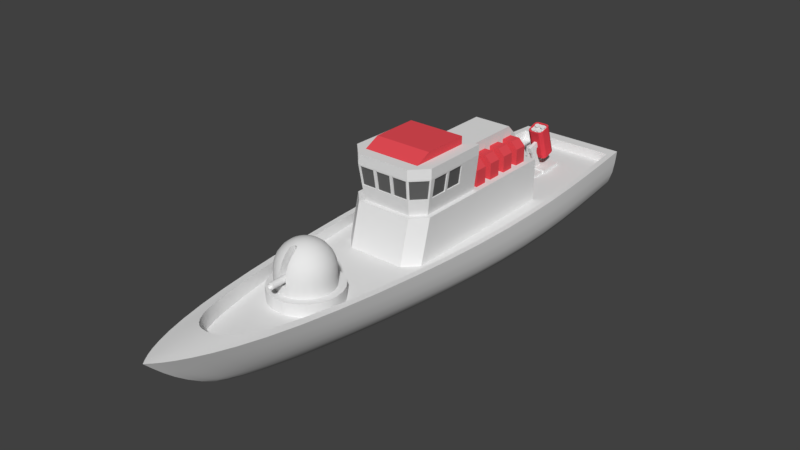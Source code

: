 # Source: AttackCraft.blend  (saved by Blender 2.77.0; exported with 4.5.12 LTS)
import bpy
from mathutils import Matrix  # noqa: F401  (used for matrix-valued properties, if any)

bpy.ops.wm.read_factory_settings(use_empty=True)
scene = bpy.context.scene
scene.name = 'Scene'

# ---- collections
col_collection_1 = bpy.data.collections.new('Collection 1'); scene.collection.children.link(col_collection_1)

# ---- materials (node trees are filled in below, after node groups)
mat_material = bpy.data.materials.new('Material')
mat_material.alpha_threshold = 0.0
mat_material.use_transparent_shadow = False
mat_material.roughness = 0.5
mat_material_001 = bpy.data.materials.new('Material.001')
mat_material_001.alpha_threshold = 0.0
mat_material_001.use_transparent_shadow = False
mat_material_001.diffuse_color = (0.8, 0.05668, 0.07841, 1.0)
mat_material_001.roughness = 0.5
mat_material_002 = bpy.data.materials.new('Material.002')
mat_material_002.alpha_threshold = 0.0
mat_material_002.use_transparent_shadow = False
mat_material_002.roughness = 0.5
mat_material_003 = bpy.data.materials.new('Material.003')
mat_material_003.alpha_threshold = 0.0
mat_material_003.use_transparent_shadow = False
mat_material_003.diffuse_color = (0.8, 0.07375, 0.09216, 1.0)
mat_material_003.roughness = 0.5
mat_material_004 = bpy.data.materials.new('Material.004')
mat_material_004.alpha_threshold = 0.0
mat_material_004.use_transparent_shadow = False
mat_material_004.diffuse_color = (0.1282, 0.1282, 0.1282, 1.0)
mat_material_004.roughness = 0.5

# ---- material node trees

# ---- world
world_world = bpy.data.worlds.new('World'); scene.world = world_world
world_world.color = (0.05088, 0.05088, 0.05088)
world_world.use_sun_shadow = False
world_world.sun_shadow_jitter_overblur = 0.0
world_world.cycles.sampling_method = 'MANUAL'

# ---- meshes
me_cube_003 = bpy.data.meshes.new('Cube.003')
me_cube_003.from_pydata([(0.2, -1.0, 0.0), (0.2, -1.0, 0.1548), (0.2, 1.0, 0.0), (0.2, 1.0, 0.1548), (0.7, -1.0, 0.0), (0.7, -1.0, 0.1548), (0.7, 1.0, 0.0), (0.7, 1.0, 0.1548), (-0.2, -1.0, 0.0), (-0.2, -1.0, 0.1548), (-0.2, 1.0, 0.0), (-0.2, 1.0, 0.1548), (-0.7, -1.0, 0.0), (-0.7, -1.0, 0.1548), (-0.7, 1.0, 0.0), (-0.7, 1.0, 0.1548), (0.7631, -0.3525, 0.0149), (0.7631, -0.3525, 0.2133), (0.7631, 0.3525, 0.0149), (0.7631, 0.3525, 0.2133), (-0.7631, -0.3525, 0.0149), (-0.7631, -0.3525, 0.2133), (-0.7631, 0.3525, 0.0149), (-0.7631, 0.3525, 0.2133), (0.1968, -0.1792, 0.2133), (0.1968, 0.1792, 0.2133), (0.1019, -0.1792, 0.2133), (0.1019, 0.1792, 0.2133), (0.1968, -0.2105, 0.9759), (0.1968, -0.5044, 0.8498), (0.1019, -0.2105, 0.9759), (0.1019, -0.5044, 0.8498), (0.1968, -0.2105, 1.289), (0.1968, -0.5044, 1.289), (0.1019, -0.2105, 1.289), (0.1019, -0.5044, 1.289), (-0.1019, -0.1792, 0.2133), (-0.1019, 0.1792, 0.2133), (-0.1968, -0.1792, 0.2133), (-0.1968, 0.1792, 0.2133), (-0.1019, -0.2105, 0.9759), (-0.1019, -0.5044, 0.8498), (-0.1968, -0.2105, 0.9759), (-0.1968, -0.5044, 0.8498), (-0.1019, -0.2105, 1.289), (-0.1019, -0.5044, 1.289), (-0.1968, -0.2105, 1.289), (-0.1968, -0.5044, 1.289), (0.08138, 0.09011, 1.139), (0.08138, -0.4641, 0.9529), (-0.08138, 0.09011, 1.139), (-0.08138, -0.4641, 0.9529), (0.08138, -0.002595, 1.415), (0.08138, -0.5568, 1.228), (-0.08138, -0.002595, 1.415), (-0.08138, -0.5568, 1.228), (-0.3974, 0.4311, 0.548), (-0.2309, 0.2729, 0.4961), (-0.3486, 0.3192, 0.5113), (-0.2309, -0.2071, 1.96), (-0.3974, -0.04885, 2.012), (-0.3486, -0.1607, 1.975), (-0.2309, 1.028, 0.7437), (-0.3974, 0.8698, 0.6918), (-0.3486, 0.9817, 0.7285), (-0.3974, 0.3899, 2.156), (-0.2309, 0.5481, 2.208), (-0.3486, 0.5018, 2.193), (0.2309, 0.2729, 0.4961), (0.3974, 0.4311, 0.548), (0.3486, 0.3192, 0.5113), (0.3974, -0.04885, 2.012), (0.2309, -0.2071, 1.96), (0.3486, -0.1607, 1.975), (0.3974, 0.8698, 0.6918), (0.2309, 1.028, 0.7437), (0.3486, 0.9817, 0.7285), (0.2309, 0.5481, 2.208), (0.3974, 0.3899, 2.156), (0.3486, 0.5018, 2.193), (0.3307, 0.01452, 2.033), (0.1642, -0.1437, 1.981), (0.2819, -0.09735, 1.996), (0.1642, 0.4847, 2.187), (0.3307, 0.3265, 2.135), (0.2819, 0.4384, 2.172), (-0.3307, 0.3265, 2.135), (-0.1642, 0.4847, 2.187), (-0.2819, 0.4384, 2.172), (-0.1642, -0.1437, 1.981), (-0.3307, 0.01452, 2.033), (-0.2819, -0.09735, 1.996), (0.3307, 0.3468, 2.073), (0.1642, 0.505, 2.125), (0.2819, 0.4587, 2.11), (0.1642, -0.1234, 1.919), (0.3307, 0.03483, 1.971), (0.2819, -0.07704, 1.934), (-0.3307, 0.03483, 1.971), (-0.1642, -0.1234, 1.919), (-0.2819, -0.07704, 1.934), (-0.1642, 0.505, 2.125), (-0.3307, 0.3468, 2.073), (-0.2819, 0.4587, 2.11), (0.1589, 0.4255, 2.141), (0.1589, 0.4108, 2.186), (0.2331, 0.4026, 2.133), (0.2331, 0.3879, 2.178), (0.2789, 0.3427, 2.114), (0.2789, 0.328, 2.159), (0.2789, 0.2686, 2.09), (0.2789, 0.2539, 2.134), (0.2331, 0.2087, 2.07), (0.2331, 0.194, 2.115), (0.1589, 0.1859, 2.062), (0.1589, 0.1712, 2.107), (0.08483, 0.2087, 2.07), (0.08483, 0.194, 2.115), (0.03902, 0.2686, 2.09), (0.03902, 0.2539, 2.134), (0.03902, 0.3427, 2.114), (0.03902, 0.328, 2.159), (0.08483, 0.4026, 2.133), (0.08483, 0.3879, 2.178), (-0.1589, 0.4255, 2.141), (-0.1589, 0.4108, 2.186), (-0.08483, 0.4026, 2.133), (-0.08483, 0.3879, 2.178), (-0.03902, 0.3427, 2.114), (-0.03902, 0.328, 2.159), (-0.03902, 0.2686, 2.09), (-0.03902, 0.2539, 2.134), (-0.08483, 0.2087, 2.07), (-0.08483, 0.194, 2.115), (-0.1589, 0.1859, 2.062), (-0.1589, 0.1712, 2.107), (-0.2331, 0.2087, 2.07), (-0.2331, 0.194, 2.115), (-0.2789, 0.2686, 2.09), (-0.2789, 0.2539, 2.134), (-0.2789, 0.3427, 2.114), (-0.2789, 0.328, 2.159), (-0.2331, 0.4026, 2.133), (-0.2331, 0.3879, 2.178), (0.1589, 0.1234, 2.042), (0.1589, 0.1087, 2.087), (0.2331, 0.1005, 2.034), (0.2331, 0.08584, 2.079), (0.2789, 0.04063, 2.015), (0.2789, 0.02593, 2.06), (0.2789, -0.03342, 1.99), (0.2789, -0.04812, 2.035), (0.2331, -0.09333, 1.971), (0.2331, -0.108, 2.016), (0.1589, -0.1162, 1.963), (0.1589, -0.1309, 2.008), (0.08483, -0.09333, 1.971), (0.08483, -0.108, 2.016), (0.03902, -0.03342, 1.99), (0.03902, -0.04812, 2.035), (0.03902, 0.04063, 2.015), (0.03902, 0.02593, 2.06), (0.08483, 0.1005, 2.034), (0.08483, 0.08584, 2.079), (-0.1589, 0.1234, 2.042), (-0.1589, 0.1087, 2.087), (-0.08483, 0.1005, 2.034), (-0.08483, 0.08584, 2.079), (-0.03902, 0.04063, 2.015), (-0.03902, 0.02593, 2.06), (-0.03902, -0.03342, 1.99), (-0.03902, -0.04812, 2.035), (-0.08483, -0.09333, 1.971), (-0.08483, -0.108, 2.016), (-0.1589, -0.1162, 1.963), (-0.1589, -0.1309, 2.008), (-0.2331, -0.09333, 1.971), (-0.2331, -0.108, 2.016), (-0.2789, -0.03342, 1.99), (-0.2789, -0.04812, 2.035), (-0.2789, 0.04063, 2.015), (-0.2789, 0.02593, 2.06), (-0.2331, 0.1005, 2.034), (-0.2331, 0.08584, 2.079)], [], [(1, 3, 2, 0), (3, 7, 6, 2), (7, 5, 4, 6), (5, 1, 0, 4), (0, 2, 6, 4), (5, 7, 3, 1), (9, 8, 10, 11), (11, 10, 14, 15), (15, 14, 12, 13), (13, 12, 8, 9), (8, 12, 14, 10), (13, 9, 11, 15), (19, 17, 16, 18), (23, 22, 20, 21), (19, 23, 21, 17), (17, 21, 20, 16), (18, 22, 23, 19), (28, 30, 34, 32), (25, 27, 30, 28), (24, 25, 28, 29), (26, 24, 29, 31), (27, 26, 31, 30), (32, 34, 35, 33), (29, 28, 32, 33), (31, 29, 33, 35), (30, 31, 35, 34), (40, 42, 46, 44), (37, 39, 42, 40), (36, 37, 40, 41), (38, 36, 41, 43), (39, 38, 43, 42), (44, 46, 47, 45), (41, 40, 44, 45), (43, 41, 45, 47), (42, 43, 47, 46), (49, 48, 52, 53), (51, 49, 53, 55), (50, 51, 55, 54), (53, 52, 54, 55), (49, 51, 50, 48), (58, 56, 63, 64, 62, 75, 76, 74, 69, 70, 68, 57), (72, 59, 57, 68), (77, 66, 87, 83), (71, 78, 84, 80), (59, 72, 81, 89), (78, 71, 69, 74), (66, 77, 75, 62), (65, 60, 90, 86), (95, 97, 96, 92, 94, 93, 101, 103, 102, 98, 100, 99), (83, 87, 101, 93), (80, 84, 92, 96), (86, 90, 98, 102), (89, 81, 95, 99), (57, 59, 61, 58), (58, 61, 60, 56), (66, 62, 64, 67), (67, 64, 63, 65), (78, 74, 76, 79), (79, 76, 75, 77), (72, 68, 70, 73), (73, 70, 69, 71), (81, 72, 73, 82), (82, 73, 71, 80), (77, 83, 85, 79), (79, 85, 84, 78), (65, 86, 88, 67), (67, 88, 87, 66), (59, 89, 91, 61), (61, 91, 90, 60), (89, 99, 100, 91), (91, 100, 98, 90), (101, 87, 88, 103), (103, 88, 86, 102), (80, 96, 97, 82), (82, 97, 95, 81), (92, 84, 85, 94), (94, 85, 83, 93), (60, 65, 63, 56), (104, 105, 107, 106), (106, 107, 109, 108), (108, 109, 111, 110), (110, 111, 113, 112), (112, 113, 115, 114), (114, 115, 117, 116), (116, 117, 119, 118), (118, 119, 121, 120), (107, 105, 123, 121, 119, 117, 115, 113, 111, 109), (120, 121, 123, 122), (122, 123, 105, 104), (124, 125, 127, 126), (126, 127, 129, 128), (128, 129, 131, 130), (130, 131, 133, 132), (132, 133, 135, 134), (134, 135, 137, 136), (136, 137, 139, 138), (138, 139, 141, 140), (127, 125, 143, 141, 139, 137, 135, 133, 131, 129), (140, 141, 143, 142), (142, 143, 125, 124), (144, 145, 147, 146), (146, 147, 149, 148), (148, 149, 151, 150), (150, 151, 153, 152), (152, 153, 155, 154), (154, 155, 157, 156), (156, 157, 159, 158), (158, 159, 161, 160), (147, 145, 163, 161, 159, 157, 155, 153, 151, 149), (160, 161, 163, 162), (162, 163, 145, 144), (164, 165, 167, 166), (166, 167, 169, 168), (168, 169, 171, 170), (170, 171, 173, 172), (172, 173, 175, 174), (174, 175, 177, 176), (176, 177, 179, 178), (178, 179, 181, 180), (167, 165, 183, 181, 179, 177, 175, 173, 171, 169), (180, 181, 183, 182), (182, 183, 165, 164)])
me_cube_003.polygons.foreach_set('use_smooth', [True] * 122)
me_cube_003.polygons.foreach_set('material_index', [0, 0, 0, 0, 0, 0, 0, 0, 0, 0, 0, 0, 0, 0, 0, 0, 0, 0, 0, 0, 0, 0, 0, 0, 0, 0, 0, 0, 0, 0, 0, 0, 0, 0, 0, 0, 0, 0, 0, 0, 1, 1, 1, 1, 1, 1, 1, 1, 0, 1, 1, 1, 1, 1, 1, 1, 1, 1, 1, 1, 1, 1, 1, 1, 1, 1, 1, 1, 1, 1, 1, 1, 1, 1, 1, 1, 1, 1, 0, 0, 0, 0, 0, 0, 0, 0, 0, 0, 0, 0, 0, 0, 0, 0, 0, 0, 0, 0, 0, 0, 0, 0, 0, 0, 0, 0, 0, 0, 0, 0, 0, 0, 0, 0, 0, 0, 0, 0, 0, 0, 0, 0])
_k = set([(56, 60), (57, 59), (62, 66), (63, 65), (68, 72), (69, 71), (74, 78), (75, 77)])
me_cube_003.attributes.new('sharp_edge', 'BOOLEAN', 'EDGE').data.foreach_set('value', [ (min(e.vertices), max(e.vertices)) in _k for e in me_cube_003.edges])
me_cube_003.materials.append(mat_material)
me_cube_003.materials.append(mat_material_001)
me_cube_003.use_remesh_preserve_volume = False
me_cube_003.use_remesh_preserve_attributes = False
me_cube_003.use_mirror_vertex_groups = False
me_cube_003.update()
me_cube_001 = bpy.data.meshes.new('Cube.001')
me_cube_001.from_pydata([(1.62, -6.47, 0.6148), (1.565, -6.89, 0.6148), (1.403, -7.28, 0.6148), (1.146, -7.616, 0.6148), (0.8101, -7.873, 0.6148), (0.4193, -8.035, 0.6148), (-0.4193, -8.035, 0.6148), (-0.8101, -7.873, 0.6148), (-1.146, -7.616, 0.6148), (-1.403, -7.28, 0.6148), (-1.565, -6.89, 0.6148), (-1.62, -6.47, 0.6148), (-1.565, -6.051, 0.6148), (-1.403, -5.66, 0.6148), (-1.146, -5.325, 0.6148), (-0.8101, -5.067, 0.6148), (-0.4193, -4.905, 0.6148), (-3.066e-07, -4.85, 0.6148), (0.4193, -4.905, 0.6148), (0.8101, -5.067, 0.6148), (1.146, -5.325, 0.6148), (1.403, -5.66, 0.6148), (1.565, -6.051, 0.6148), (0.2108, -8.063, 0.6148), (-0.2108, -8.063, 0.6148), (1.62, -6.47, -0.02186), (1.565, -6.89, -0.02186), (1.403, -7.28, -0.02186), (1.146, -7.616, -0.02186), (0.8101, -7.873, -0.02186), (0.4193, -8.035, -0.02186), (-0.8101, -7.873, -0.02186), (-0.4193, -8.035, -0.02186), (-1.146, -7.616, -0.02186), (-1.403, -7.28, -0.02186), (-1.565, -6.89, -0.02186), (-1.62, -6.47, -0.02186), (-1.565, -6.051, -0.02186), (-1.403, -5.66, -0.02186), (-1.146, -5.325, -0.02186), (-0.8101, -5.067, -0.02186), (-0.4193, -4.905, -0.02186), (-3.085e-07, -4.85, -0.02186), (0.4193, -4.905, -0.02186), (0.8101, -5.067, -0.02186), (1.146, -5.325, -0.02186), (1.403, -5.66, -0.02186), (1.565, -6.051, -0.02186), (-0.2108, -8.063, -0.02186), (0.2108, -8.063, -0.02186)], [], [(1, 0, 22, 21, 20, 19, 18, 17, 16, 15, 14, 13, 12, 11, 10, 9, 8, 7, 6, 24, 23, 5, 4, 3, 2), (26, 27, 28, 29, 30, 49, 48, 32, 31, 33, 34, 35, 36, 37, 38, 39, 40, 41, 42, 43, 44, 45, 46, 47, 25), (20, 21, 46, 45), (13, 14, 39, 38), (6, 7, 31, 32), (21, 22, 47, 46), (14, 15, 40, 39), (7, 8, 33, 31), (22, 0, 25, 47), (15, 16, 41, 40), (8, 9, 34, 33), (23, 24, 48, 49), (0, 1, 26, 25), (16, 17, 42, 41), (9, 10, 35, 34), (24, 6, 32, 48), (1, 2, 27, 26), (17, 18, 43, 42), (10, 11, 36, 35), (5, 23, 49, 30), (2, 3, 28, 27), (18, 19, 44, 43), (11, 12, 37, 36), (3, 4, 29, 28), (19, 20, 45, 44), (12, 13, 38, 37), (4, 5, 30, 29)])
me_cube_001.polygons.foreach_set('use_smooth', [True] * 27)
me_cube_001.use_remesh_preserve_volume = False
me_cube_001.use_remesh_preserve_attributes = False
me_cube_001.use_mirror_vertex_groups = False
me_cube_001.update()
me_sphere = bpy.data.meshes.new('Sphere')
me_sphere.from_pydata([(0.3309, -4.997e-08, 1.235), (0.6393, -9.653e-08, 1.107), (0.9041, -1.365e-07, 0.9041), (1.107, -1.672e-07, 0.6393), (1.235, -1.865e-07, 0.3309), (1.279, -1.931e-07, 9.653e-08), (0.3197, -0.08565, 1.235), (0.6175, -0.1655, 1.107), (0.8733, -0.234, 0.9041), (1.07, -0.2866, 0.6393), (1.193, -0.3197, 0.3309), (1.235, -0.3309, 9.653e-08), (0.2866, -0.1655, 1.235), (0.5537, -0.3197, 1.107), (0.783, -0.4521, 0.9041), (0.959, -0.5537, 0.6393), (1.07, -0.6175, 0.3309), (1.107, -0.6393, 9.653e-08), (0.234, -0.234, 1.235), (0.4521, -0.4521, 1.107), (0.6393, -0.6393, 0.9041), (0.783, -0.783, 0.6393), (0.8733, -0.8733, 0.3309), (0.9041, -0.9041, 9.653e-08), (0.1655, -0.2866, 1.235), (0.3197, -0.5537, 1.107), (0.4521, -0.783, 0.9041), (0.5537, -0.959, 0.6393), (0.6175, -1.07, 0.3309), (0.6393, -1.107, 9.653e-08), (0.08565, -0.3197, 1.235), (0.234, -0.8733, 0.9041), (0.2866, -1.07, 0.6393), (0.3197, -1.193, 0.3309), (0.3309, -1.235, 9.653e-08), (4.624e-07, -0.3309, 1.235), (-0.08565, -0.3197, 1.235), (-0.08273, -0.4742, 1.171), (-0.234, -0.8733, 0.9041), (-0.2866, -1.07, 0.6393), (-0.3197, -1.193, 0.3309), (-0.3309, -1.235, 9.653e-08), (-0.1655, -0.2866, 1.235), (-0.3197, -0.5537, 1.107), (-0.4521, -0.783, 0.9041), (-0.5537, -0.959, 0.6393), (-0.6175, -1.07, 0.3309), (-0.6393, -1.107, 9.653e-08), (8.5e-07, 3.521e-07, 1.279), (-0.234, -0.234, 1.235), (-0.4521, -0.4521, 1.107), (-0.6393, -0.6393, 0.9041), (-0.783, -0.783, 0.6393), (-0.8733, -0.8733, 0.3309), (-0.9041, -0.9041, 9.653e-08), (-0.2866, -0.1655, 1.235), (-0.5537, -0.3197, 1.107), (-0.783, -0.4521, 0.9041), (-0.959, -0.5537, 0.6393), (-1.07, -0.6175, 0.3309), (-1.107, -0.6393, 9.653e-08), (-0.3197, -0.08565, 1.235), (-0.6175, -0.1655, 1.107), (-0.8733, -0.234, 0.9041), (-1.07, -0.2866, 0.6393), (-1.193, -0.3197, 0.3309), (-1.235, -0.3309, 9.653e-08), (-0.3309, 3.594e-08, 1.235), (-0.6393, 1.873e-07, 1.107), (-0.9041, 3.226e-07, 0.9041), (-1.107, 2.389e-07, 0.6393), (-1.235, 2.582e-07, 0.3309), (-1.279, 3.029e-07, 9.653e-08), (-0.3197, 0.08565, 1.235), (-0.6175, 0.1655, 1.107), (-0.8733, 0.234, 0.9041), (-1.07, 0.2866, 0.6393), (-1.193, 0.3197, 0.3309), (-1.235, 0.3309, 9.653e-08), (-0.2866, 0.1655, 1.235), (-0.5537, 0.3197, 1.107), (-0.783, 0.4521, 0.9041), (-0.959, 0.5537, 0.6393), (-1.07, 0.6175, 0.3309), (-1.107, 0.6393, 9.653e-08), (1.279, -1.931e-07, -0.7209), (1.235, -0.3309, -0.7209), (1.107, -0.6393, -0.7209), (-0.234, 0.234, 1.235), (-0.4521, 0.4521, 1.107), (-0.6393, 0.6393, 0.9041), (-0.783, 0.783, 0.6393), (-0.8733, 0.8733, 0.3309), (-0.9041, 0.9041, 9.653e-08), (0.9041, -0.9041, -0.7209), (0.6393, -1.107, -0.7209), (0.3309, -1.235, -0.7209), (-0.3309, -1.235, -0.7209), (-0.1655, 0.2866, 1.235), (-0.3197, 0.5537, 1.107), (-0.4521, 0.783, 0.9041), (-0.5537, 0.959, 0.6393), (-0.6175, 1.07, 0.3309), (-0.6393, 1.107, 9.653e-08), (-0.6393, -1.107, -0.7209), (-0.9041, -0.9041, -0.7209), (-1.107, -0.6393, -0.7209), (-1.235, -0.3309, -0.7209), (-1.279, 3.029e-07, -0.7209), (-0.08565, 0.3197, 1.235), (-0.1655, 0.6175, 1.107), (-0.234, 0.8733, 0.9041), (-0.2866, 1.07, 0.6393), (-0.3197, 1.193, 0.3309), (-0.3309, 1.235, 9.653e-08), (-1.235, 0.3309, -0.7209), (-1.107, 0.6393, -0.7209), (-0.9041, 0.9041, -0.7209), (-0.6393, 1.107, -0.7209), (-0.3309, 1.235, -0.7209), (5.718e-07, 0.3309, 1.235), (6.946e-07, 0.6393, 1.107), (7.632e-07, 0.9041, 0.9041), (7.939e-07, 1.107, 0.6393), (6.988e-07, 1.235, 0.3309), (6.673e-07, 1.279, 9.653e-08), (6.673e-07, 1.279, -0.7209), (0.3309, 1.235, -0.7209), (0.6393, 1.107, -0.7209), (0.9041, 0.9041, -0.7209), (1.107, 0.6393, -0.7209), (0.08565, 0.3197, 1.235), (0.1655, 0.6175, 1.107), (0.234, 0.8733, 0.9041), (0.2866, 1.07, 0.6393), (0.3197, 1.193, 0.3309), (0.3309, 1.235, 9.653e-08), (1.235, 0.3309, -0.7209), (1.235, 0.3309, -0.2731), (1.107, 0.6393, -0.2731), (0.9041, 0.9041, -0.2731), (0.6393, 1.107, -0.2731), (0.1655, 0.2866, 1.235), (0.3197, 0.5537, 1.107), (0.4521, 0.783, 0.9041), (0.5537, 0.959, 0.6393), (0.6175, 1.07, 0.3309), (0.6393, 1.107, 9.653e-08), (0.3309, 1.235, -0.2731), (6.673e-07, 1.279, -0.2731), (-0.3309, 1.235, -0.2731), (-0.6393, 1.107, -0.2731), (-0.9041, 0.9041, -0.2731), (0.234, 0.234, 1.235), (0.4521, 0.4521, 1.107), (0.6393, 0.6393, 0.9041), (0.783, 0.783, 0.6393), (0.8733, 0.8733, 0.3309), (0.9041, 0.9041, 9.653e-08), (-1.107, 0.6393, -0.2731), (-1.235, 0.3309, -0.2731), (-1.279, 3.029e-07, -0.2731), (-1.235, -0.3309, -0.2731), (-1.107, -0.6393, -0.2731), (0.2866, 0.1655, 1.235), (0.5537, 0.3197, 1.107), (0.783, 0.4521, 0.9041), (0.959, 0.5537, 0.6393), (1.07, 0.6175, 0.3309), (1.107, 0.6393, 9.653e-08), (-0.9041, -0.9041, -0.2731), (-0.6393, -1.107, -0.2731), (-0.3309, -1.235, -0.2731), (0.3309, -1.235, -0.2731), (0.3197, 0.08565, 1.235), (0.6175, 0.1655, 1.107), (0.8733, 0.234, 0.9041), (1.07, 0.2866, 0.6393), (1.193, 0.3197, 0.3309), (1.235, 0.3309, 9.653e-08), (0.6393, -1.107, -0.2731), (0.9041, -0.9041, -0.2731), (1.107, -0.6393, -0.2731), (1.235, -0.3309, -0.2731), (1.279, -1.931e-07, -0.2731), (-0.1655, -0.6175, 1.107), (0.1655, -0.6175, 1.107), (0.08273, -0.4742, 1.171), (-0.1664, -0.8822, 0.9041), (0.1664, -0.8822, 0.9041), (-0.1664, -1.085, 0.6393), (0.1664, -1.085, 0.6393), (-0.1664, -1.213, 0.3309), (0.1664, -1.213, 0.3309), (-0.1664, -1.257, 9.653e-08), (0.1664, -1.257, 9.653e-08), (0.1664, -1.257, -0.7209), (-0.1664, -1.257, -0.7209), (0.1664, -1.257, -0.2731), (-0.1664, -1.257, -0.2731), (-0.1664, 0.08255, -0.2731), (0.1664, 0.08255, -0.2731)], [], [(3, 2, 8, 9), (0, 48, 6), (4, 3, 9, 10), (1, 0, 6, 7), (5, 4, 10, 11), (2, 1, 7, 8), (10, 9, 15, 16), (7, 6, 12, 13), (11, 10, 16, 17), (8, 7, 13, 14), (9, 8, 14, 15), (6, 48, 12), (15, 14, 20, 21), (12, 48, 18), (16, 15, 21, 22), (13, 12, 18, 19), (17, 16, 22, 23), (14, 13, 19, 20), (23, 22, 28, 29), (20, 19, 25, 26), (21, 20, 26, 27), (18, 48, 24), (22, 21, 27, 28), (19, 18, 24, 25), (28, 27, 32, 33), (25, 24, 30, 186), (29, 28, 33, 34), (26, 25, 186, 31), (27, 26, 31, 32), (24, 48, 30), (190, 188, 38, 39), (30, 48, 35), (192, 190, 39, 40), (188, 185, 38), (194, 192, 40, 41), (186, 30, 187), (194, 41, 172, 199), (32, 31, 189, 191), (33, 32, 191, 193), (35, 48, 36), (34, 33, 193, 195), (31, 186, 189), (40, 39, 45, 46), (185, 36, 42, 43), (41, 40, 46, 47), (38, 185, 43, 44), (39, 38, 44, 45), (36, 48, 42), (45, 44, 51, 52), (42, 48, 49), (46, 45, 52, 53), (43, 42, 49, 50), (47, 46, 53, 54), (44, 43, 50, 51), (54, 53, 59, 60), (51, 50, 56, 57), (52, 51, 57, 58), (49, 48, 55), (53, 52, 58, 59), (50, 49, 55, 56), (55, 48, 61), (59, 58, 64, 65), (56, 55, 61, 62), (60, 59, 65, 66), (57, 56, 62, 63), (58, 57, 63, 64), (64, 63, 69, 70), (61, 48, 67), (65, 64, 70, 71), (62, 61, 67, 68), (66, 65, 71, 72), (63, 62, 68, 69), (68, 67, 73, 74), (72, 71, 77, 78), (69, 68, 74, 75), (70, 69, 75, 76), (67, 48, 73), (71, 70, 76, 77), (73, 48, 79), (77, 76, 82, 83), (74, 73, 79, 80), (78, 77, 83, 84), (75, 74, 80, 81), (76, 75, 81, 82), (81, 80, 89, 90), (82, 81, 90, 91), (79, 48, 88), (141, 140, 129, 128), (83, 82, 91, 92), (182, 181, 94, 87), (80, 79, 88, 89), (170, 163, 106, 105), (84, 83, 92, 93), (160, 159, 116, 115), (89, 88, 98, 99), (181, 180, 95, 94), (93, 92, 102, 103), (90, 89, 99, 100), (150, 149, 126, 119), (91, 90, 100, 101), (173, 198, 196, 96), (88, 48, 98), (140, 139, 130, 129), (92, 91, 101, 102), (101, 100, 111, 112), (180, 173, 96, 95), (98, 48, 109), (163, 162, 107, 106), (102, 101, 112, 113), (159, 152, 117, 116), (99, 98, 109, 110), (184, 183, 86, 85), (103, 102, 113, 114), (100, 99, 110, 111), (172, 171, 104, 97), (111, 110, 121, 122), (139, 138, 137, 130), (112, 111, 122, 123), (162, 161, 108, 107), (109, 48, 120), (149, 148, 127, 126), (113, 112, 123, 124), (152, 151, 118, 117), (110, 109, 120, 121), (148, 141, 128, 127), (114, 113, 124, 125), (124, 123, 134, 135), (183, 182, 87, 86), (121, 120, 131, 132), (171, 170, 105, 104), (125, 124, 135, 136), (122, 121, 132, 133), (138, 184, 85, 137), (123, 122, 133, 134), (161, 160, 115, 108), (120, 48, 131), (151, 150, 119, 118), (134, 133, 144, 145), (131, 48, 142), (114, 125, 149, 150), (135, 134, 145, 146), (5, 11, 183, 184), (132, 131, 142, 143), (54, 60, 163, 170), (136, 135, 146, 147), (133, 132, 143, 144), (34, 195, 198, 173), (147, 146, 157, 158), (144, 143, 154, 155), (17, 23, 181, 182), (145, 144, 155, 156), (103, 114, 150, 151), (142, 48, 153), (147, 158, 140, 141), (146, 145, 156, 157), (47, 54, 170, 171), (143, 142, 153, 154), (41, 47, 171, 172), (157, 156, 167, 168), (66, 72, 161, 162), (154, 153, 164, 165), (72, 78, 160, 161), (158, 157, 168, 169), (155, 154, 165, 166), (169, 179, 138, 139), (156, 155, 166, 167), (158, 169, 139, 140), (153, 48, 164), (11, 17, 182, 183), (167, 166, 176, 177), (60, 66, 162, 163), (164, 48, 174), (84, 93, 152, 159), (168, 167, 177, 178), (136, 147, 141, 148), (165, 164, 174, 175), (23, 29, 180, 181), (169, 168, 178, 179), (166, 165, 175, 176), (93, 103, 151, 152), (179, 178, 4, 5), (176, 175, 1, 2), (179, 5, 184, 138), (177, 176, 2, 3), (78, 84, 159, 160), (174, 48, 0), (199, 172, 97, 197), (178, 177, 3, 4), (29, 34, 173, 180), (175, 174, 0, 1), (125, 136, 148, 149), (199, 197, 196, 198), (185, 37, 36), (37, 187, 35), (36, 37, 35), (187, 30, 35), (194, 199, 200), (193, 191, 201), (187, 37, 200, 201), (198, 195, 201), (192, 194, 200), (195, 193, 201), (185, 188, 200), (186, 187, 201), (199, 198, 201, 200), (189, 186, 201), (188, 190, 200), (37, 185, 200), (191, 189, 201), (190, 192, 200)])
me_sphere.polygons.foreach_set('use_smooth', [True] * 210)
me_sphere.use_remesh_preserve_volume = False
me_sphere.use_remesh_preserve_attributes = False
me_sphere.use_mirror_vertex_groups = False
me_sphere.update()
me_sphere_001 = bpy.data.meshes.new('Sphere.001')
me_sphere_001.from_pydata([(-7.441e-08, 6.147e-08, -0.156), (-3.692e-07, -1.936, -0.109), (-0.05972, 7.147e-08, -0.1442), (-0.0417, -1.936, -0.1007), (-0.1103, 8.192e-08, -0.1103), (-0.07705, -1.936, -0.07705), (-0.1442, 9.123e-08, -0.05972), (-0.1007, -1.936, -0.0417), (-0.156, 9.797e-08, 1.488e-07), (-0.109, -1.936, 1.879e-07), (-0.1442, 1.011e-07, 0.05972), (-0.1007, -1.936, 0.0417), (-0.1103, 1.002e-07, 0.1103), (-0.07705, -1.936, 0.07705), (-0.05972, 9.539e-08, 0.1442), (-0.0417, -1.936, 0.1007), (-7.441e-08, 8.735e-08, 0.156), (-3.663e-07, -1.936, 0.109), (0.05972, 7.735e-08, 0.1442), (0.0417, -1.936, 0.1007), (0.1103, 6.69e-08, 0.1103), (0.07705, -1.936, 0.07705), (0.1442, 5.759e-08, 0.05972), (0.1007, -1.936, 0.0417), (0.156, 5.085e-08, 1.488e-07), (0.109, -1.936, 2.018e-07), (0.1442, 4.769e-08, -0.05972), (0.1007, -1.936, -0.0417), (0.1103, 4.86e-08, -0.1103), (0.07705, -1.936, -0.07705), (0.05972, 5.343e-08, -0.1442), (0.0417, -1.936, -0.1007), (-0.05972, -1.907, -0.1442), (-3.624e-07, -1.907, -0.156), (-0.1103, -1.907, -0.1103), (-0.1442, -1.907, -0.05972), (-0.156, -1.907, 1.866e-07), (-0.1442, -1.907, 0.05972), (-0.1103, -1.907, 0.1103), (-0.05972, -1.907, 0.1442), (-3.624e-07, -1.907, 0.156), (0.05972, -1.907, 0.1442), (0.1103, -1.907, 0.1103), (0.1442, -1.907, 0.05972), (0.156, -1.907, 1.866e-07), (0.1442, -1.907, -0.05972), (0.1103, -1.907, -0.1103), (0.05972, -1.907, -0.1442), (-3.238e-07, -1.606, 1.793e-07)], [], [(0, 33, 32, 2), (2, 32, 34, 4), (4, 34, 35, 6), (6, 35, 36, 8), (8, 36, 37, 10), (10, 37, 38, 12), (12, 38, 39, 14), (14, 39, 40, 16), (16, 40, 41, 18), (18, 41, 42, 20), (20, 42, 43, 22), (22, 43, 44, 24), (24, 44, 45, 26), (26, 45, 46, 28), (29, 27, 48), (28, 46, 47, 30), (30, 47, 33, 0), (1, 3, 32, 33), (3, 5, 34, 32), (5, 7, 35, 34), (7, 9, 36, 35), (9, 11, 37, 36), (11, 13, 38, 37), (13, 15, 39, 38), (15, 17, 40, 39), (17, 19, 41, 40), (19, 21, 42, 41), (21, 23, 43, 42), (23, 25, 44, 43), (25, 27, 45, 44), (27, 29, 46, 45), (29, 31, 47, 46), (31, 1, 33, 47), (15, 13, 48), (31, 29, 48), (17, 15, 48), (3, 1, 48), (1, 31, 48), (19, 17, 48), (5, 3, 48), (21, 19, 48), (7, 5, 48), (23, 21, 48), (9, 7, 48), (25, 23, 48), (11, 9, 48), (27, 25, 48), (13, 11, 48)])
me_sphere_001.polygons.foreach_set('use_smooth', [True] * 48)
me_sphere_001.use_remesh_preserve_volume = False
me_sphere_001.use_remesh_preserve_attributes = False
me_sphere_001.use_mirror_vertex_groups = False
me_sphere_001.update()
me_cube = bpy.data.meshes.new('Cube')
me_cube.from_pydata([(1.967, 6.177, -0.122), (1.967, 6.177, 2.073), (-1.967, 6.177, -0.122), (-1.967, 6.177, 2.073), (1.967, -2.152, -0.122), (1.352, -2.788, -0.122), (1.352, -2.21, 2.073), (1.967, -1.574, 2.073), (-1.352, -2.788, -0.122), (-1.967, -2.152, -0.122), (-1.967, -1.574, 2.073), (-1.352, -2.21, 2.073), (1.75, 1.73, 2.073), (-1.75, 1.73, 2.073), (1.203, -2.016, 2.073), (1.75, -1.45, 2.073), (-1.75, -1.45, 2.073), (-1.203, -2.016, 2.073), (-1.954, 1.73, 3.769), (1.954, 1.73, 3.769), (2.004, -1.553, 3.788), (1.31, -2.269, 3.787), (-1.31, -2.269, 3.787), (-2.004, -1.553, 3.788), (-1.954, 1.73, 4.246), (1.954, 1.73, 4.246), (2.004, -1.55, 4.265), (1.31, -2.265, 4.264), (-1.31, -2.265, 4.264), (-2.004, -1.55, 4.265), (0.9095, 6.013, 2.065), (-0.9095, 6.013, 2.065), (-0.9095, 1.685, 2.065), (0.9095, 1.685, 2.065), (-0.9095, 1.685, 3.634), (0.9095, 1.685, 3.634), (-0.9095, 5.471, 3.634), (-0.9095, 6.013, 3.092), (0.9095, 6.013, 3.092), (0.9095, 5.471, 3.634), (-1.698, 5.023, 2.063), (1.698, 5.023, 2.063), (-1.698, 5.638, 2.063), (1.698, 5.638, 2.063), (-1.387, 5.023, 3.154), (-1.698, 5.023, 2.842), (1.698, 5.023, 2.842), (1.387, 5.023, 3.154), (-1.698, 5.638, 2.842), (-1.387, 5.638, 3.154), (1.387, 5.638, 3.154), (1.698, 5.638, 2.842), (1.698, 4.638, 2.842), (1.387, 4.638, 3.154), (-1.387, 4.638, 3.154), (-1.698, 4.638, 2.842), (1.387, 4.023, 3.154), (1.698, 4.023, 2.842), (-1.698, 4.023, 2.842), (-1.387, 4.023, 3.154), (1.698, 4.638, 2.063), (-1.698, 4.638, 2.063), (1.698, 4.023, 2.063), (-1.698, 4.023, 2.063), (1.698, 3.638, 2.842), (1.387, 3.638, 3.154), (-1.387, 3.638, 3.154), (-1.698, 3.638, 2.842), (1.387, 3.023, 3.154), (1.698, 3.023, 2.842), (-1.698, 3.023, 2.842), (-1.387, 3.023, 3.154), (1.698, 3.638, 2.063), (-1.698, 3.638, 2.063), (1.698, 3.023, 2.063), (-1.698, 3.023, 2.063), (1.698, 2.638, 2.842), (1.387, 2.638, 3.154), (-1.387, 2.638, 3.154), (-1.698, 2.638, 2.842), (1.387, 2.023, 3.154), (1.698, 2.023, 2.842), (-1.698, 2.023, 2.842), (-1.387, 2.023, 3.154), (1.698, 2.638, 2.063), (-1.698, 2.638, 2.063), (1.698, 2.023, 2.063), (-1.698, 2.023, 2.063), (-1.85, -1.491, 2.75), (-1.83, 1.73, 2.743), (1.245, -2.116, 2.75), (-1.245, -2.116, 2.75), (1.85, -1.491, 2.75), (1.83, 1.73, 2.743), (-0.5833, 1.73, 2.073), (0.5833, 1.73, 2.073), (0.401, -2.016, 2.073), (-0.401, -2.016, 2.073), (-0.6512, 1.73, 3.769), (0.6512, 1.73, 3.769), (0.4367, -2.269, 3.787), (-0.4367, -2.269, 3.787), (-0.6512, 1.73, 4.246), (0.6512, 1.73, 4.246), (0.4367, -2.265, 4.264), (-0.4367, -2.265, 4.264), (-0.6679, -1.55, 4.265), (0.6679, -1.55, 4.265), (-0.6101, 1.73, 2.743), (0.6101, 1.73, 2.743), (0.4151, -2.116, 2.75), (-0.4151, -2.116, 2.75), (2.002, -1.382, 3.788), (-2.002, -1.382, 3.788), (2.002, -1.381, 4.265), (-2.002, -1.381, 4.265), (1.849, -1.376, 2.75), (-1.849, -1.376, 2.75), (-0.6673, -1.381, 4.265), (0.6673, -1.381, 4.265), (-1.837, 0.622, 2.745), (-0.657, 0.62, 4.253), (0.657, 0.62, 4.253), (1.75, 0.6234, 2.073), (-1.75, 0.6234, 2.073), (1.971, 0.6198, 3.776), (-1.971, 0.6198, 3.776), (1.971, 0.62, 4.253), (-1.971, 0.62, 4.253), (1.837, 0.622, 2.745), (1.75, -0.3741, 2.073), (-1.75, -0.3741, 2.073), (1.986, -0.3809, 3.782), (-1.986, -0.3809, 3.782), (1.986, -0.3807, 4.259), (-1.986, -0.3807, 4.259), (1.843, -0.3768, 2.748), (-1.843, -0.3768, 2.748), (-0.6622, -0.3807, 4.259), (0.6622, -0.3807, 4.259), (0.4861, -2.126, 2.819), (1.18, -2.126, 2.819), (1.236, -2.258, 3.719), (0.5048, -2.258, 3.719), (1.298, -2.076, 2.819), (1.812, -1.545, 2.819), (1.945, -1.599, 3.72), (1.354, -2.208, 3.719), (-1.812, -1.545, 2.819), (-1.298, -2.076, 2.819), (-1.354, -2.208, 3.719), (-1.945, -1.599, 3.72), (-1.18, -2.126, 2.819), (-0.4861, -2.126, 2.819), (-0.5048, -2.258, 3.719), (-1.236, -2.258, 3.719), (-0.347, -2.126, 2.819), (0.347, -2.126, 2.819), (0.3658, -2.258, 3.719), (-0.3658, -2.258, 3.719), (-1.854, -0.4466, 2.817), (-1.858, -1.306, 2.819), (-1.991, -1.312, 3.719), (-1.977, -0.4501, 3.714), (1.852, -0.3076, 2.816), (1.847, 0.5523, 2.814), (1.962, 0.5505, 3.707), (1.976, -0.3111, 3.713), (1.858, -1.306, 2.819), (1.854, -0.4466, 2.817), (1.977, -0.4501, 3.714), (1.991, -1.312, 3.719), (-1.847, 0.5523, 2.814), (-1.852, -0.3076, 2.816), (-1.976, -0.3111, 3.713), (-1.962, 0.5505, 3.707), (1.18, -2.066, 2.827), (0.4861, -2.066, 2.827), (0.5048, -2.199, 3.727), (1.236, -2.199, 3.727), (1.769, -1.503, 2.828), (1.255, -2.034, 2.827), (1.311, -2.167, 3.728), (1.902, -1.557, 3.728), (-1.255, -2.034, 2.827), (-1.769, -1.503, 2.828), (-1.902, -1.557, 3.728), (-1.311, -2.167, 3.728), (-0.4861, -2.066, 2.827), (-1.18, -2.066, 2.827), (-1.236, -2.199, 3.727), (-0.5048, -2.199, 3.727), (0.347, -2.066, 2.827), (-0.347, -2.066, 2.827), (-0.3658, -2.199, 3.727), (0.3658, -2.199, 3.727), (-1.799, -1.307, 2.827), (-1.794, -0.4472, 2.825), (-1.918, -0.4507, 3.722), (-1.932, -1.312, 3.727), (1.787, 0.5517, 2.822), (1.792, -0.3082, 2.824), (1.917, -0.3117, 3.721), (1.903, 0.5499, 3.715), (1.794, -0.4472, 2.825), (1.799, -1.307, 2.827), (1.932, -1.312, 3.727), (1.918, -0.4507, 3.722), (-1.792, -0.3082, 2.824), (-1.787, 0.5517, 2.822), (-1.903, 0.5499, 3.715), (-1.917, -0.3117, 3.721), (1.787, 1.421, 2.822), (1.903, 1.42, 3.715), (-1.787, 1.421, 2.822), (-1.903, 1.42, 3.715), (1.157, -1.953, 2.067), (0.347, -1.951, 2.067), (1.666, -1.452, 2.067), (-1.157, -1.953, 2.067), (-1.666, -1.452, 2.067), (-0.347, -1.951, 2.067), (-1.679, -0.4484, 2.067), (1.672, 0.5514, 2.067), (1.679, -0.4484, 2.067), (-1.672, 0.5514, 2.067), (1.672, 1.421, 2.067), (-1.672, 1.421, 2.067), (0.3658, -2.199, 4.122), (1.311, -2.167, 4.122), (1.902, -1.557, 4.122), (-1.902, -1.557, 4.122), (-1.311, -2.167, 4.122), (-0.3658, -2.199, 4.122), (-1.917, -0.3117, 4.115), (1.917, -0.3117, 4.115), (1.903, 0.5499, 4.11), (-1.903, 0.5499, 4.11), (1.903, 1.42, 4.11), (-1.903, 1.42, 4.11), (1.18, -2.066, 2.827), (0.4861, -2.066, 2.827), (0.5048, -2.199, 3.727), (1.236, -2.199, 3.727), (1.769, -1.503, 2.828), (1.255, -2.034, 2.827), (1.311, -2.167, 3.728), (1.902, -1.557, 3.728), (-1.255, -2.034, 2.827), (-1.769, -1.503, 2.828), (-1.902, -1.557, 3.728), (-1.311, -2.167, 3.728), (-0.4861, -2.066, 2.827), (-1.18, -2.066, 2.827), (-1.236, -2.199, 3.727), (-0.5048, -2.199, 3.727), (0.347, -2.066, 2.827), (-0.347, -2.066, 2.827), (-0.3658, -2.199, 3.727), (0.3658, -2.199, 3.727), (-1.799, -1.307, 2.827), (-1.794, -0.4472, 2.825), (-1.918, -0.4507, 3.722), (-1.932, -1.312, 3.727), (1.787, 0.5517, 2.822), (1.792, -0.3082, 2.824), (1.917, -0.3117, 3.721), (1.903, 0.5499, 3.715), (1.794, -0.4472, 2.825), (1.799, -1.307, 2.827), (1.932, -1.312, 3.727), (1.918, -0.4507, 3.722), (-1.792, -0.3082, 2.824), (-1.787, 0.5517, 2.822), (-1.903, 0.5499, 3.715), (-1.917, -0.3117, 3.721), (-1.383, -1.836, 4.201), (1.383, -1.836, 4.201), (-1.383, 1.284, 4.201), (1.383, 1.284, 4.201), (-1.383, -0.9529, 4.625), (1.383, -0.9529, 4.625), (-1.383, 1.284, 4.625), (1.383, 1.284, 4.625)], [], [(3, 10, 7, 1), (1, 7, 4, 0), (3, 1, 0, 2), (10, 3, 2, 9), (6, 5, 4, 7), (10, 9, 8, 11), (6, 11, 8, 5), (7, 10, 11, 6), (31, 32, 34, 36, 37), (98, 18, 24, 102), (23, 22, 28, 29), (117, 88, 23, 113), (152, 153, 188, 189), (172, 173, 208, 209), (129, 93, 19, 125), (145, 146, 183, 180), (108, 89, 18, 98), (119, 107, 26, 114), (106, 29, 28, 105), (113, 23, 29, 115), (100, 21, 27, 104), (21, 20, 26, 27), (125, 19, 25, 127), (38, 39, 35, 33, 30), (36, 34, 35, 39), (36, 39, 38, 37), (30, 31, 37, 38), (42, 40, 45, 48), (43, 42, 48, 49, 50, 51), (40, 41, 46, 47, 44, 45), (41, 43, 51, 46), (44, 49, 48, 45), (46, 51, 50, 47), (49, 44, 47, 50), (54, 59, 56, 53), (57, 52, 53, 56), (59, 54, 55, 58), (62, 60, 52, 57), (63, 62, 57, 56, 59, 58), (60, 61, 55, 54, 53, 52), (61, 63, 58, 55), (66, 71, 68, 65), (69, 64, 65, 68), (71, 66, 67, 70), (74, 72, 64, 69), (75, 74, 69, 68, 71, 70), (72, 73, 67, 66, 65, 64), (73, 75, 70, 67), (78, 83, 80, 77), (81, 76, 77, 80), (83, 78, 79, 82), (86, 84, 76, 81), (87, 86, 81, 80, 83, 82), (84, 85, 79, 78, 77, 76), (85, 87, 82, 79), (94, 13, 89, 108), (16, 17, 91, 88), (123, 12, 93, 129), (14, 15, 92, 90), (96, 14, 90, 110), (16, 88, 117), (17, 97, 111, 91), (97, 96, 110, 111), (12, 95, 109, 93), (95, 94, 108, 109), (22, 101, 105, 28), (101, 100, 104, 105), (26, 107, 104, 27), (107, 106, 105, 104), (115, 29, 106, 118), (118, 106, 107, 119), (93, 109, 99, 19), (109, 108, 98, 99), (165, 166, 203, 200), (147, 144, 181, 182), (19, 99, 103, 25), (99, 98, 102, 103), (138, 118, 119, 139), (135, 115, 118, 138), (131, 16, 117, 137), (15, 116, 92), (20, 112, 114, 26), (133, 113, 115, 135), (139, 119, 114, 134), (92, 116, 112, 20), (167, 164, 201, 202), (89, 120, 126, 18), (103, 122, 127, 25), (18, 126, 128, 24), (13, 124, 120, 89), (24, 128, 121, 102), (102, 121, 122, 103), (130, 123, 129, 136), (132, 125, 127, 134), (158, 159, 194, 195), (144, 145, 180, 181), (112, 132, 134, 114), (15, 130, 136, 116), (164, 165, 200, 201), (122, 139, 134, 127), (126, 133, 135, 128), (124, 131, 137, 120), (128, 135, 138, 121), (121, 138, 139, 122), (110, 90, 141, 140), (90, 21, 142, 141), (21, 100, 143, 142), (100, 110, 140, 143), (90, 92, 145, 144), (92, 20, 146, 145), (20, 21, 147, 146), (21, 90, 144, 147), (88, 91, 149, 148), (91, 22, 150, 149), (22, 23, 151, 150), (23, 88, 148, 151), (91, 111, 153, 152), (111, 101, 154, 153), (101, 22, 155, 154), (22, 91, 152, 155), (111, 110, 157, 156), (110, 100, 158, 157), (100, 101, 159, 158), (101, 111, 156, 159), (137, 117, 161, 160), (117, 113, 162, 161), (113, 133, 163, 162), (133, 137, 160, 163), (136, 129, 165, 164), (129, 125, 166, 165), (125, 132, 167, 166), (132, 136, 164, 167), (116, 136, 169, 168), (136, 132, 170, 169), (132, 112, 171, 170), (112, 116, 168, 171), (120, 137, 173, 172), (137, 133, 174, 173), (133, 126, 175, 174), (126, 120, 172, 175), (166, 167, 202, 203), (146, 147, 182, 183), (175, 172, 209, 210), (155, 152, 189, 190), (173, 174, 211, 208), (153, 154, 191, 188), (160, 161, 196, 197), (174, 175, 210, 211), (140, 141, 176, 177), (154, 155, 190, 191), (163, 160, 197, 198), (143, 140, 177, 178), (161, 162, 199, 196), (141, 142, 179, 176), (168, 169, 204, 205), (148, 149, 184, 185), (162, 163, 198, 199), (142, 143, 178, 179), (171, 168, 205, 206), (151, 148, 185, 186), (169, 170, 207, 204), (149, 150, 187, 184), (156, 157, 192, 193), (170, 171, 206, 207), (150, 151, 186, 187), (159, 156, 193, 194), (157, 158, 195, 192), (189, 184, 187, 190), (196, 199, 186, 185), (197, 208, 211, 198), (193, 188, 191, 194), (177, 192, 195, 178), (181, 176, 179, 182), (205, 180, 183, 206), (204, 207, 202, 201), (210, 209, 214, 215), (203, 213, 212, 200), (184, 189, 219), (177, 176, 216, 217), (196, 185, 220), (176, 181, 216), (185, 184, 219, 220), (193, 192, 217, 221), (200, 223, 224, 201), (208, 197, 222), (214, 209, 225, 227), (208, 222, 225, 209), (205, 218, 180), (180, 218, 216, 181), (188, 193, 221), (212, 226, 223, 200), (201, 224, 204), (188, 221, 219, 189), (197, 196, 220, 222), (205, 204, 224, 218), (192, 177, 217), (203, 202, 235, 236), (191, 233, 194), (187, 232, 190), (211, 210, 237, 234), (207, 235, 202), (195, 228, 178), (183, 182, 229, 230), (191, 190, 232, 233), (199, 198, 234, 231), (199, 231, 186), (215, 239, 237, 210), (207, 206, 230, 235), (179, 229, 182), (179, 178, 228, 229), (211, 234, 198), (203, 236, 238, 213), (183, 230, 206), (187, 186, 231, 232), (194, 233, 228, 195), (241, 240, 243, 242), (245, 244, 247, 246), (249, 248, 251, 250), (253, 252, 255, 254), (257, 256, 259, 258), (261, 260, 263, 262), (265, 264, 267, 266), (269, 268, 271, 270), (273, 272, 275, 274), (230, 231, 234, 235), (235, 234, 237, 236), (236, 237, 239, 238), (238, 239, 215, 213), (213, 215, 214, 212), (212, 214, 227, 226), (230, 228, 233, 231), (229, 228, 230), (232, 231, 233), (282, 280, 281, 283), (278, 276, 280, 282), (276, 277, 281, 280), (277, 279, 283, 281), (279, 278, 282, 283)])
me_cube.polygons.foreach_set('use_smooth', [True] * 238)
me_cube.polygons.foreach_set('material_index', [0, 0, 0, 0, 0, 0, 0, 0, 0, 0, 0, 0, 0, 0, 0, 0, 0, 0, 0, 0, 0, 0, 0, 0, 0, 0, 0, 1, 1, 1, 1, 1, 1, 1, 1, 1, 1, 1, 1, 1, 1, 1, 1, 1, 1, 1, 1, 1, 1, 1, 1, 1, 1, 1, 1, 0, 0, 0, 0, 0, 0, 0, 0, 0, 0, 0, 0, 0, 0, 0, 0, 0, 0, 0, 0, 0, 0, 0, 0, 0, 0, 0, 0, 0, 0, 0, 0, 0, 0, 0, 0, 0, 0, 0, 0, 0, 0, 0, 0, 0, 0, 0, 0, 0, 0, 0, 0, 0, 0, 0, 0, 0, 0, 0, 0, 0, 0, 0, 0, 0, 0, 0, 0, 0, 0, 0, 0, 0, 0, 0, 0, 0, 0, 0, 0, 0, 0, 0, 0, 0, 0, 0, 0, 0, 0, 0, 0, 0, 0, 0, 0, 0, 0, 0, 0, 0, 0, 0, 0, 0, 0, 0, 0, 0, 0, 0, 0, 0, 0, 0, 0, 0, 0, 0, 0, 0, 0, 0, 0, 0, 0, 0, 0, 0, 0, 0, 0, 0, 0, 0, 0, 0, 0, 0, 0, 0, 0, 0, 0, 0, 0, 0, 0, 0, 0, 0, 0, 0, 0, 0, 0, 0, 0, 0, 0, 2, 2, 2, 2, 2, 2, 2, 2, 2, 0, 0, 0, 0, 0, 0, 0, 0, 0, 1, 1, 1, 1, 1])
_k = set([(18, 126), (19, 125), (20, 21), (20, 112), (21, 100), (22, 23), (22, 101), (23, 113), (100, 101), (112, 132), (113, 133), (125, 132), (126, 133), (142, 143), (146, 147), (150, 151), (154, 155), (158, 159), (162, 163), (166, 167), (170, 171), (174, 175), (176, 216), (178, 179), (182, 183), (182, 229), (186, 187), (187, 232), (189, 219), (190, 191), (194, 195), (198, 199), (202, 203), (206, 207), (210, 211), (242, 243), (246, 247), (250, 251), (254, 255), (258, 259), (262, 263), (266, 267), (270, 271), (274, 275), (280, 281)])
me_cube.attributes.new('sharp_edge', 'BOOLEAN', 'EDGE').data.foreach_set('value', [ (min(e.vertices), max(e.vertices)) in _k for e in me_cube.edges])
me_cube.materials.append(mat_material_002)
me_cube.materials.append(mat_material_003)
me_cube.materials.append(mat_material_004)
me_cube.use_remesh_preserve_volume = False
me_cube.use_remesh_preserve_attributes = False
me_cube.use_mirror_vertex_groups = False
me_cube.update()
me_plane = bpy.data.meshes.new('Plane')
me_plane.from_pydata([(0.7702, -14.0, 0.8952), (2.118, -10.24, 0.6927), (-2.258e-06, -14.96, 0.9777), (3.251, -1.381, 0.5007), (3.387, 5.769, 0.5), (2.661, 12.57, 0.5), (1.898e-06, 12.57, 0.5), (0.5102, -12.09, -0.8484), (1.68, -8.119, -1.354), (-2.022e-06, -13.39, -0.6345), (2.959, -0.5973, -1.753), (3.387, 5.769, -1.881), (2.661, 12.19, -1.734), (1.834e-06, 12.14, -1.817), (-1.558e-06, -10.32, -2.322), (-1.007e-06, -6.671, -2.971), (-6.3e-09, -0.04172, -3.028), (8.711e-07, 5.769, -2.798), (1.81e-06, 11.98, -2.536), (0.9123, -11.9, 0.8801), (1.823, -9.706, 0.6854), (-1.85e-06, -12.25, 0.9594), (2.99, -1.329, 0.5007), (3.12, 5.767, 0.5), (2.421, 11.97, 0.5), (1.807e-06, 11.97, 0.5), (0.9123, -11.9, 0.02972), (1.823, -9.706, 0.02972), (-1.85e-06, -12.25, 0.02972), (2.99, -1.329, 0.02972), (3.12, 5.767, 0.02972), (2.421, 11.97, 0.02972), (1.807e-06, 11.97, 0.02972), (-1.466e-06, -9.706, 0.02972), (-2.006e-07, -1.329, 0.02972), (8.708e-07, 5.767, 0.02972)], [], [(4, 3, 10, 11), (3, 1, 8, 10), (1, 0, 7, 8), (5, 4, 11, 12), (0, 2, 9, 7), (6, 5, 12, 13), (12, 11, 17, 18), (7, 9, 14), (13, 12, 18), (11, 10, 16, 17), (10, 8, 15, 16), (8, 7, 14, 15), (4, 5, 24, 23), (2, 0, 19, 21), (5, 6, 25, 24), (3, 4, 23, 22), (1, 3, 22, 20), (0, 1, 20, 19), (20, 22, 29, 27), (19, 20, 27, 26), (23, 24, 31, 30), (21, 19, 26, 28), (24, 25, 32, 31), (22, 23, 30, 29), (29, 30, 35, 34), (27, 29, 34, 33), (26, 27, 33, 28), (30, 31, 32, 35)])
me_plane.polygons.foreach_set('use_smooth', [True] * 28)
_k = set([(0, 1), (0, 2), (1, 3), (2, 9), (3, 4), (4, 5), (5, 6), (5, 12), (9, 14), (12, 18), (14, 15), (19, 20), (19, 21), (20, 22), (22, 23), (23, 24), (24, 25), (24, 31), (26, 27), (26, 28), (27, 29), (29, 30), (30, 31), (31, 32)])
me_plane.attributes.new('sharp_edge', 'BOOLEAN', 'EDGE').data.foreach_set('value', [ (min(e.vertices), max(e.vertices)) in _k for e in me_plane.edges])
_k = {(0, 2): 1.0, (1, 3): 1.0, (4, 5): 1.0, (3, 4): 1.0, (0, 1): 1.0, (5, 6): 1.0, (5, 12): 1.0, (2, 9): 1.0, (6, 13): 1.0, (15, 16): 0.15294, (17, 18): 1.0, (16, 17): 0.61569, (12, 18): 1.0, (13, 18): 1.0, (9, 14): 1.0, (19, 21): 1.0, (20, 22): 1.0, (23, 24): 1.0, (22, 23): 1.0, (19, 20): 1.0, (24, 25): 1.0, (5, 24): 1.0, (26, 28): 1.0, (27, 29): 1.0, (30, 31): 1.0, (29, 30): 1.0, (26, 27): 1.0, (31, 32): 1.0, (24, 31): 1.0, (33, 34): 1.0, (34, 35): 1.0}
me_plane.attributes.new('crease_edge', 'FLOAT', 'EDGE').data.foreach_set('value', [_k.get((min(e.vertices), max(e.vertices)), 0.0) for e in me_plane.edges])
me_plane.use_remesh_preserve_volume = False
me_plane.use_remesh_preserve_attributes = False
me_plane.use_mirror_vertex_groups = False
me_plane.update()

# ---- objects
ob_mortar = bpy.data.objects.new('Mortar', me_cube_003)
ob_cube_001 = bpy.data.objects.new('Cube.001', me_cube_001)
ob_sphere = bpy.data.objects.new('Sphere', me_sphere)
ob_sphere_001 = bpy.data.objects.new('Sphere.001', me_sphere_001)
ob_cube = bpy.data.objects.new('Cube', me_cube)
ob_boat_hull = bpy.data.objects.new('Boat Hull', me_plane)

# ---- transforms, parenting, visibility, modifiers, constraints
ob_mortar.location = (0.0, 9.192, 0.0)
ob_mortar.lineart.crease_threshold = 0.0
_m = ob_mortar.modifiers.new('EdgeSplit', 'EDGE_SPLIT')
_m.split_angle = 0.8727
ob_cube_001.location = (-7.376e-08, -0.4885, 0.0)
ob_cube_001.lineart.crease_threshold = 0.0
_m = ob_cube_001.modifiers.new('EdgeSplit', 'EDGE_SPLIT')
ob_sphere.location = (-1.05e-06, -6.956, 1.318)
ob_sphere.lineart.crease_threshold = 0.0
_m = ob_sphere.modifiers.new('EdgeSplit', 'EDGE_SPLIT')
ob_sphere_001.parent = ob_sphere
ob_sphere_001.matrix_parent_inverse = Matrix(((1.0, 0.0, 0.0, 1.05e-06), (0.0, 1.0, 0.0, 6.956), (0.0, 0.0, 1.0, -1.318), (0.0, 0.0, 0.0, 1.0)))
ob_sphere_001.location = (-1.05e-06, -6.956, 1.318)
ob_sphere_001.lineart.crease_threshold = 0.0
_m = ob_sphere_001.modifiers.new('EdgeSplit', 'EDGE_SPLIT')
ob_cube.location = (-9.351e-09, -0.06193, 0.0)
ob_cube.lineart.crease_threshold = 0.0
_m = ob_cube.modifiers.new('EdgeSplit', 'EDGE_SPLIT')
ob_boat_hull.location = (0.0, 0.0, 0.0)
ob_boat_hull.lineart.crease_threshold = 0.0
_m = ob_boat_hull.modifiers.new('Mirror', 'MIRROR')
_m = ob_boat_hull.modifiers.new('Subsurf', 'SUBSURF')
_m.uv_smooth = 'PRESERVE_CORNERS'
_m.quality = 2
_m.show_only_control_edges = False
_m = ob_boat_hull.modifiers.new('EdgeSplit', 'EDGE_SPLIT')
_m.use_edge_angle = False

# ---- collection membership
col_collection_1.objects.link(ob_mortar)
col_collection_1.objects.link(ob_cube_001)
col_collection_1.objects.link(ob_sphere)
col_collection_1.objects.link(ob_sphere_001)
col_collection_1.objects.link(ob_cube)
col_collection_1.objects.link(ob_boat_hull)

# ---- scene / render settings (as saved in the file)
scene.frame_start = 1; scene.frame_end = 250; scene.frame_set(1)
scene.render.engine = 'BLENDER_EEVEE_NEXT'
scene.render.resolution_percentage = 50
scene.render.dither_intensity = 0.0
scene.cycles.use_denoising = False
scene.cycles.samples = 128
scene.cycles.sampling_pattern = 'TABULATED_SOBOL'
scene.cycles.light_sampling_threshold = 0.0
scene.cycles.use_adaptive_sampling = False
scene.cycles.use_light_tree = False
scene.cycles.blur_glossy = 0.0
scene.cycles.sample_clamp_indirect = 0.0
scene.view_settings.view_transform = 'Standard'
bpy.context.view_layer.update()

# ---- added for rendering (the .blend has no active camera and no usable light): camera, sun
cam_auto = bpy.data.cameras.new('AutoCamera')
cam_auto.lens = 50.0
cam_auto.sensor_width = 36.0
cam_auto.clip_end = 1000.0
ob_auto_camera = bpy.data.objects.new('AutoCamera', cam_auto)
scene.collection.objects.link(ob_auto_camera)
ob_auto_camera.location = (27.0649, -33.6725, 22.5678)
ob_auto_camera.rotation_euler = (1.09748, -7.21219e-08, 0.694738)
scene.camera = ob_auto_camera
light_auto_sun = bpy.data.lights.new('AutoSun', 'SUN')
light_auto_sun.energy = 3.0
light_auto_sun.angle = 0.0523599
ob_auto_sun = bpy.data.objects.new('AutoSun', light_auto_sun)
scene.collection.objects.link(ob_auto_sun)
ob_auto_sun.rotation_euler = (0.872665, 0.174533, 0.523599)
bpy.context.view_layer.update()
